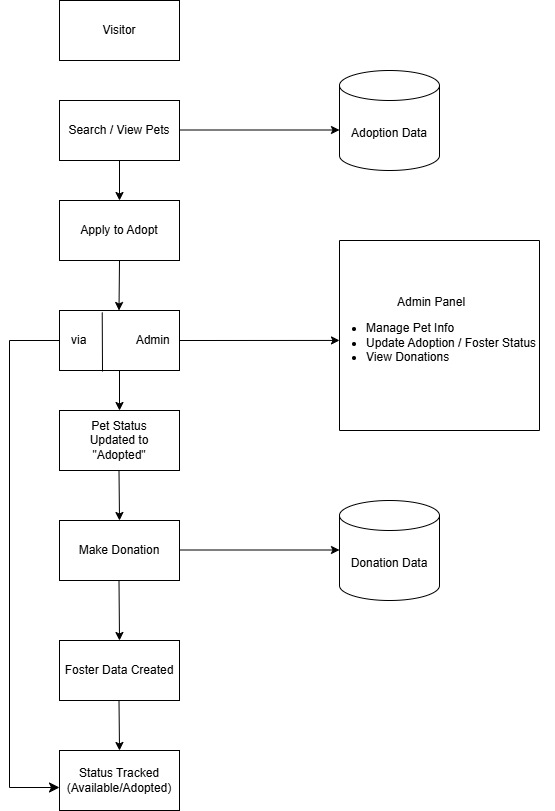

The diagram above was exported from draw.io. Its source (the exported page's mxGraphModel, read from the mxfile embedded in the PNG):
<mxGraphModel dx="786" dy="1551" grid="1" gridSize="10" guides="1" tooltips="1" connect="1" arrows="1" fold="1" page="1" pageScale="1" pageWidth="850" pageHeight="1100" math="0" shadow="0">
  <root>
    <mxCell id="0" />
    <mxCell id="1" parent="0" />
    <mxCell id="CwhhZdFq4_jRL1LA26OB-4" value="Visitor" style="rounded=0;whiteSpace=wrap;html=1;" vertex="1" parent="1">
      <mxGeometry x="160" y="-440" width="120" height="60" as="geometry" />
    </mxCell>
    <mxCell id="CwhhZdFq4_jRL1LA26OB-5" value="Search / View Pets" style="rounded=0;whiteSpace=wrap;html=1;" vertex="1" parent="1">
      <mxGeometry x="160" y="-340" width="120" height="60" as="geometry" />
    </mxCell>
    <mxCell id="CwhhZdFq4_jRL1LA26OB-6" value="Apply to Adopt" style="rounded=0;whiteSpace=wrap;html=1;" vertex="1" parent="1">
      <mxGeometry x="160" y="-240" width="120" height="60" as="geometry" />
    </mxCell>
    <mxCell id="CwhhZdFq4_jRL1LA26OB-7" value="&amp;nbsp; &amp;nbsp;via&amp;nbsp; &amp;nbsp; &amp;nbsp; &amp;nbsp; &amp;nbsp; &amp;nbsp; &amp;nbsp; &amp;nbsp;Admin" style="rounded=0;whiteSpace=wrap;html=1;align=left;" vertex="1" parent="1">
      <mxGeometry x="160" y="-130" width="120" height="60" as="geometry" />
    </mxCell>
    <mxCell id="CwhhZdFq4_jRL1LA26OB-8" value="" style="endArrow=none;html=1;rounded=0;entryX=0.356;entryY=0.033;entryDx=0;entryDy=0;entryPerimeter=0;" edge="1" parent="1" target="CwhhZdFq4_jRL1LA26OB-7">
      <mxGeometry width="50" height="50" relative="1" as="geometry">
        <mxPoint x="203" y="-69" as="sourcePoint" />
        <mxPoint x="245" y="-125" as="targetPoint" />
        <Array as="points" />
      </mxGeometry>
    </mxCell>
    <mxCell id="CwhhZdFq4_jRL1LA26OB-9" value="Pet Status&lt;div&gt;Updated to&lt;/div&gt;&lt;div&gt;&quot;Adopted&quot;&lt;/div&gt;" style="rounded=0;whiteSpace=wrap;html=1;" vertex="1" parent="1">
      <mxGeometry x="160" y="-30" width="120" height="60" as="geometry" />
    </mxCell>
    <mxCell id="CwhhZdFq4_jRL1LA26OB-10" value="Make Donation" style="rounded=0;whiteSpace=wrap;html=1;" vertex="1" parent="1">
      <mxGeometry x="160" y="80" width="120" height="60" as="geometry" />
    </mxCell>
    <mxCell id="CwhhZdFq4_jRL1LA26OB-11" value="Foster Data Created" style="rounded=0;whiteSpace=wrap;html=1;" vertex="1" parent="1">
      <mxGeometry x="160" y="200" width="120" height="60" as="geometry" />
    </mxCell>
    <mxCell id="CwhhZdFq4_jRL1LA26OB-12" value="Status Tracked&lt;div&gt;(Available/Adopted)&lt;/div&gt;" style="rounded=0;whiteSpace=wrap;html=1;" vertex="1" parent="1">
      <mxGeometry x="160" y="310" width="120" height="60" as="geometry" />
    </mxCell>
    <mxCell id="CwhhZdFq4_jRL1LA26OB-13" value="Adoption Data" style="shape=cylinder3;whiteSpace=wrap;html=1;boundedLbl=1;backgroundOutline=1;size=15;" vertex="1" parent="1">
      <mxGeometry x="440" y="-370" width="100" height="100" as="geometry" />
    </mxCell>
    <mxCell id="CwhhZdFq4_jRL1LA26OB-14" value="" style="swimlane;startSize=0;" vertex="1" parent="1">
      <mxGeometry x="440" y="-200" width="200" height="190" as="geometry" />
    </mxCell>
    <mxCell id="CwhhZdFq4_jRL1LA26OB-15" value="&lt;div style=&quot;text-align: center;&quot;&gt;&lt;span style=&quot;background-color: transparent; color: light-dark(rgb(0, 0, 0), rgb(255, 255, 255));&quot;&gt;Admin Panel&lt;/span&gt;&lt;/div&gt;&lt;div&gt;&lt;ul&gt;&lt;li&gt;Manage Pet Info&lt;/li&gt;&lt;li&gt;Update Adoption / Foster Status&lt;/li&gt;&lt;li&gt;View Donations&lt;/li&gt;&lt;/ul&gt;&lt;/div&gt;" style="text;html=1;align=left;verticalAlign=middle;resizable=0;points=[];autosize=1;strokeColor=none;fillColor=none;" vertex="1" parent="CwhhZdFq4_jRL1LA26OB-14">
      <mxGeometry x="-15" y="45" width="230" height="100" as="geometry" />
    </mxCell>
    <mxCell id="CwhhZdFq4_jRL1LA26OB-16" value="Donation Data" style="shape=cylinder3;whiteSpace=wrap;html=1;boundedLbl=1;backgroundOutline=1;size=15;" vertex="1" parent="1">
      <mxGeometry x="440" y="60" width="100" height="100" as="geometry" />
    </mxCell>
    <mxCell id="CwhhZdFq4_jRL1LA26OB-17" value="" style="endArrow=classic;html=1;rounded=0;exitX=0.5;exitY=1;exitDx=0;exitDy=0;entryX=0.5;entryY=0;entryDx=0;entryDy=0;" edge="1" parent="1" source="CwhhZdFq4_jRL1LA26OB-5" target="CwhhZdFq4_jRL1LA26OB-6">
      <mxGeometry width="50" height="50" relative="1" as="geometry">
        <mxPoint x="190" y="-280" as="sourcePoint" />
        <mxPoint x="240" y="-230" as="targetPoint" />
      </mxGeometry>
    </mxCell>
    <mxCell id="CwhhZdFq4_jRL1LA26OB-18" value="" style="endArrow=classic;html=1;rounded=0;exitX=0.5;exitY=1;exitDx=0;exitDy=0;entryX=0.5;entryY=0;entryDx=0;entryDy=0;" edge="1" parent="1" source="CwhhZdFq4_jRL1LA26OB-6">
      <mxGeometry width="50" height="50" relative="1" as="geometry">
        <mxPoint x="219.5" y="-170" as="sourcePoint" />
        <mxPoint x="219.5" y="-130" as="targetPoint" />
      </mxGeometry>
    </mxCell>
    <mxCell id="CwhhZdFq4_jRL1LA26OB-19" value="" style="endArrow=classic;html=1;rounded=0;exitX=0.5;exitY=1;exitDx=0;exitDy=0;" edge="1" parent="1">
      <mxGeometry width="50" height="50" relative="1" as="geometry">
        <mxPoint x="220" y="-70" as="sourcePoint" />
        <mxPoint x="220" y="-30" as="targetPoint" />
      </mxGeometry>
    </mxCell>
    <mxCell id="CwhhZdFq4_jRL1LA26OB-20" value="" style="endArrow=classic;html=1;rounded=0;exitX=0.5;exitY=1;exitDx=0;exitDy=0;entryX=0.5;entryY=0;entryDx=0;entryDy=0;" edge="1" parent="1" target="CwhhZdFq4_jRL1LA26OB-10">
      <mxGeometry width="50" height="50" relative="1" as="geometry">
        <mxPoint x="219.5" y="30" as="sourcePoint" />
        <mxPoint x="219.5" y="70" as="targetPoint" />
      </mxGeometry>
    </mxCell>
    <mxCell id="CwhhZdFq4_jRL1LA26OB-21" value="" style="endArrow=classic;html=1;rounded=0;exitX=0.5;exitY=1;exitDx=0;exitDy=0;entryX=0.5;entryY=0;entryDx=0;entryDy=0;" edge="1" parent="1" target="CwhhZdFq4_jRL1LA26OB-11">
      <mxGeometry width="50" height="50" relative="1" as="geometry">
        <mxPoint x="219.5" y="140" as="sourcePoint" />
        <mxPoint x="220" y="190" as="targetPoint" />
      </mxGeometry>
    </mxCell>
    <mxCell id="CwhhZdFq4_jRL1LA26OB-22" value="" style="endArrow=classic;html=1;rounded=0;exitX=0.5;exitY=1;exitDx=0;exitDy=0;" edge="1" parent="1">
      <mxGeometry width="50" height="50" relative="1" as="geometry">
        <mxPoint x="219.5" y="260" as="sourcePoint" />
        <mxPoint x="220" y="310" as="targetPoint" />
      </mxGeometry>
    </mxCell>
    <mxCell id="CwhhZdFq4_jRL1LA26OB-23" value="" style="edgeStyle=segmentEdgeStyle;endArrow=classic;html=1;curved=0;rounded=0;endSize=8;startSize=8;" edge="1" parent="1">
      <mxGeometry width="50" height="50" relative="1" as="geometry">
        <mxPoint x="160" y="-100" as="sourcePoint" />
        <mxPoint x="160" y="347" as="targetPoint" />
        <Array as="points">
          <mxPoint x="110" y="-100" />
          <mxPoint x="110" y="347" />
        </Array>
      </mxGeometry>
    </mxCell>
    <mxCell id="CwhhZdFq4_jRL1LA26OB-24" value="" style="endArrow=classic;html=1;rounded=0;exitX=1;exitY=0.5;exitDx=0;exitDy=0;entryX=0;entryY=0.526;entryDx=0;entryDy=0;entryPerimeter=0;" edge="1" parent="1" source="CwhhZdFq4_jRL1LA26OB-7" target="CwhhZdFq4_jRL1LA26OB-14">
      <mxGeometry width="50" height="50" relative="1" as="geometry">
        <mxPoint x="300" y="-100" as="sourcePoint" />
        <mxPoint x="310.5" y="-120" as="targetPoint" />
      </mxGeometry>
    </mxCell>
    <mxCell id="CwhhZdFq4_jRL1LA26OB-25" value="" style="endArrow=classic;html=1;rounded=0;exitX=1;exitY=0.5;exitDx=0;exitDy=0;entryX=0;entryY=0.595;entryDx=0;entryDy=0;entryPerimeter=0;" edge="1" parent="1" target="CwhhZdFq4_jRL1LA26OB-13">
      <mxGeometry width="50" height="50" relative="1" as="geometry">
        <mxPoint x="280" y="-310.5" as="sourcePoint" />
        <mxPoint x="400" y="-310.5" as="targetPoint" />
      </mxGeometry>
    </mxCell>
    <mxCell id="CwhhZdFq4_jRL1LA26OB-26" value="" style="endArrow=classic;html=1;rounded=0;exitX=1;exitY=0.5;exitDx=0;exitDy=0;entryX=0;entryY=0.526;entryDx=0;entryDy=0;entryPerimeter=0;" edge="1" parent="1">
      <mxGeometry width="50" height="50" relative="1" as="geometry">
        <mxPoint x="280" y="109.5" as="sourcePoint" />
        <mxPoint x="440" y="109.5" as="targetPoint" />
      </mxGeometry>
    </mxCell>
  </root>
</mxGraphModel>